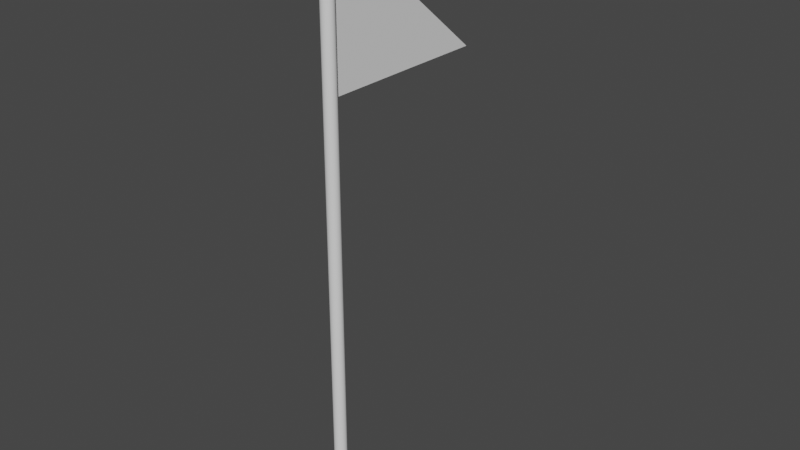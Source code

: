# Source: FlagPole.blend  (saved by Blender 2.92.15; exported with 4.5.12 LTS)
import bpy
from mathutils import Matrix  # noqa: F401  (used for matrix-valued properties, if any)

bpy.ops.wm.read_factory_settings(use_empty=True)
scene = bpy.context.scene
scene.name = 'Scene'

# ---- collections
col_collection = bpy.data.collections.new('Collection'); scene.collection.children.link(col_collection)

# ---- world
world_world = bpy.data.worlds.new('World'); scene.world = world_world
world_world.use_nodes = True; world_world.node_tree.nodes.clear()
_N = world_world.node_tree.nodes; _L = world_world.node_tree.links
n0 = _N.new('ShaderNodeOutputWorld'); n0.name = 'World Output'; n0.location = (300, 300)
n1 = _N.new('ShaderNodeBackground'); n1.name = 'Background'; n1.location = (10, 300)
n1.inputs[0].default_value = (0.05088, 0.05088, 0.05088, 1.0)
_L.new(n1.outputs[0], n0.inputs[0])
n0.is_active_output = True
world_world.color = (0.05088, 0.05088, 0.05088)
world_world.use_sun_shadow = False
world_world.sun_shadow_jitter_overblur = 0.0

# ---- meshes
me_cylinder = bpy.data.meshes.new('Cylinder')
me_cylinder.from_pydata([(4.095e-08, 0.2353, -11.5), (4.095e-08, 0.2353, 11.5), (0.0459, 0.2307, -11.5), (0.0459, 0.2307, 11.5), (0.09003, 0.2174, -11.5), (0.09003, 0.2174, 11.5), (0.1307, 0.1956, -11.5), (0.1307, 0.1956, 11.5), (0.1664, 0.1664, -11.5), (0.1664, 0.1664, 11.5), (0.1956, 0.1307, -11.5), (0.1956, 0.1307, 11.5), (0.2174, 0.09003, -11.5), (0.2174, 0.09003, 11.5), (0.2307, 0.0459, -11.5), (0.2307, 0.0459, 11.5), (0.2353, 2.613e-07, -11.5), (0.2353, 2.613e-07, 11.5), (0.2307, -0.0459, -11.5), (0.2307, -0.0459, 11.5), (0.2174, -0.09003, -11.5), (0.2174, -0.09003, 11.5), (0.1956, -0.1307, -11.5), (0.1956, -0.1307, 11.5), (0.1664, -0.1664, -11.5), (0.1664, -0.1664, 11.5), (0.1307, -0.1956, -11.5), (0.1307, -0.1956, 11.5), (0.09003, -0.2174, -11.5), (0.09003, -0.2174, 11.5), (0.0459, -0.2307, -11.5), (0.0459, -0.2307, 11.5), (-3.57e-08, -0.2353, -11.5), (-3.57e-08, -0.2353, 11.5), (-0.0459, -0.2307, -11.5), (-0.0459, -0.2307, 11.5), (-0.09003, -0.2174, -11.5), (-0.09003, -0.2174, 11.5), (-0.1307, -0.1956, -11.5), (-0.1307, -0.1956, 11.5), (-0.1664, -0.1664, -11.5), (-0.1664, -0.1664, 11.5), (-0.1956, -0.1307, -11.5), (-0.1956, -0.1307, 11.5), (-0.2174, -0.09003, -11.5), (-0.2174, -0.09003, 11.5), (-0.2307, -0.0459, -11.5), (-0.2307, -0.0459, 11.5), (-0.2353, 4.707e-07, -11.5), (-0.2353, 4.707e-07, 11.5), (-0.2307, 0.0459, -11.5), (-0.2307, 0.0459, 11.5), (-0.2174, 0.09003, -11.5), (-0.2174, 0.09003, 11.5), (-0.1956, 0.1307, -11.5), (-0.1956, 0.1307, 11.5), (-0.1664, 0.1664, -11.5), (-0.1664, 0.1664, 11.5), (-0.1307, 0.1956, -11.5), (-0.1307, 0.1956, 11.5), (-0.09003, 0.2174, -11.5), (-0.09003, 0.2174, 11.5), (-0.0459, 0.2307, -11.5), (-0.0459, 0.2307, 11.5)], [], [(0, 1, 3, 2), (2, 3, 5, 4), (4, 5, 7, 6), (6, 7, 9, 8), (8, 9, 11, 10), (10, 11, 13, 12), (12, 13, 15, 14), (14, 15, 17, 16), (16, 17, 19, 18), (18, 19, 21, 20), (20, 21, 23, 22), (22, 23, 25, 24), (24, 25, 27, 26), (26, 27, 29, 28), (28, 29, 31, 30), (30, 31, 33, 32), (32, 33, 35, 34), (34, 35, 37, 36), (36, 37, 39, 38), (38, 39, 41, 40), (40, 41, 43, 42), (42, 43, 45, 44), (44, 45, 47, 46), (46, 47, 49, 48), (48, 49, 51, 50), (50, 51, 53, 52), (52, 53, 55, 54), (54, 55, 57, 56), (56, 57, 59, 58), (58, 59, 61, 60), (3, 1, 63, 61, 59, 57, 55, 53, 51, 49, 47, 45, 43, 41, 39, 37, 35, 33, 31, 29, 27, 25, 23, 21, 19, 17, 15, 13, 11, 9, 7, 5), (60, 61, 63, 62), (62, 63, 1, 0), (0, 2, 4, 6, 8, 10, 12, 14, 16, 18, 20, 22, 24, 26, 28, 30, 32, 34, 36, 38, 40, 42, 44, 46, 48, 50, 52, 54, 56, 58, 60, 62)])
_uv = me_cylinder.uv_layers.new(name='UVMap')
_uv.uv.foreach_set('vector', [1.0, 0.5, 1.0, 1.0, 0.9688, 1.0, 0.9688, 0.5, 0.9688, 0.5, 0.9688, 1.0, 0.9375, 1.0, 0.9375, 0.5, 0.9375, 0.5, 0.9375, 1.0, 0.9062, 1.0, 0.9062, 0.5, 0.9062, 0.5, 0.9062, 1.0, 0.875, 1.0, 0.875, 0.5, 0.875, 0.5, 0.875, 1.0, 0.8438, 1.0, 0.8438, 0.5, 0.8438, 0.5, 0.8438, 1.0, 0.8125, 1.0, 0.8125, 0.5, 0.8125, 0.5, 0.8125, 1.0, 0.7812, 1.0, 0.7812, 0.5, 0.7812, 0.5, 0.7812, 1.0, 0.75, 1.0, 0.75, 0.5, 0.75, 0.5, 0.75, 1.0, 0.7188, 1.0, 0.7188, 0.5, 0.7188, 0.5, 0.7188, 1.0, 0.6875, 1.0, 0.6875, 0.5, 0.6875, 0.5, 0.6875, 1.0, 0.6562, 1.0, 0.6562, 0.5, 0.6562, 0.5, 0.6562, 1.0, 0.625, 1.0, 0.625, 0.5, 0.625, 0.5, 0.625, 1.0, 0.5938, 1.0, 0.5938, 0.5, 0.5938, 0.5, 0.5938, 1.0, 0.5625, 1.0, 0.5625, 0.5, 0.5625, 0.5, 0.5625, 1.0, 0.5312, 1.0, 0.5312, 0.5, 0.5312, 0.5, 0.5312, 1.0, 0.5, 1.0, 0.5, 0.5, 0.5, 0.5, 0.5, 1.0, 0.4688, 1.0, 0.4688, 0.5, 0.4688, 0.5, 0.4688, 1.0, 0.4375, 1.0, 0.4375, 0.5, 0.4375, 0.5, 0.4375, 1.0, 0.4062, 1.0, 0.4062, 0.5, 0.4062, 0.5, 0.4062, 1.0, 0.375, 1.0, 0.375, 0.5, 0.375, 0.5, 0.375, 1.0, 0.3438, 1.0, 0.3438, 0.5, 0.3438, 0.5, 0.3438, 1.0, 0.3125, 1.0, 0.3125, 0.5, 0.3125, 0.5, 0.3125, 1.0, 0.2812, 1.0, 0.2812, 0.5, 0.2812, 0.5, 0.2812, 1.0, 0.25, 1.0, 0.25, 0.5, 0.25, 0.5, 0.25, 1.0, 0.2188, 1.0, 0.2188, 0.5, 0.2188, 0.5, 0.2188, 1.0, 0.1875, 1.0, 0.1875, 0.5, 0.1875, 0.5, 0.1875, 1.0, 0.1562, 1.0, 0.1562, 0.5, 0.1562, 0.5, 0.1562, 1.0, 0.125, 1.0, 0.125, 0.5, 0.125, 0.5, 0.125, 1.0, 0.09375, 1.0, 0.09375, 0.5, 0.09375, 0.5, 0.09375, 1.0, 0.0625, 1.0, 0.0625, 0.5, 0.2968, 0.4854, 0.25, 0.49, 0.2032, 0.4854, 0.1582, 0.4717, 0.1167, 0.4496, 0.08029, 0.4197, 0.05045, 0.3833, 0.02827, 0.3418, 0.01461, 0.2968, 0.01, 0.25, 0.01461, 0.2032, 0.02827, 0.1582, 0.05045, 0.1167, 0.08029, 0.08029, 0.1167, 0.05045, 0.1582, 0.02827, 0.2032, 0.01461, 0.25, 0.01, 0.2968, 0.01461, 0.3418, 0.02827, 0.3833, 0.05045, 0.4197, 0.08029, 0.4496, 0.1167, 0.4717, 0.1582, 0.4854, 0.2032, 0.49, 0.25, 0.4854, 0.2968, 0.4717, 0.3418, 0.4496, 0.3833, 0.4197, 0.4197, 0.3833, 0.4496, 0.3418, 0.4717, 0.0625, 0.5, 0.0625, 1.0, 0.03125, 1.0, 0.03125, 0.5, 0.03125, 0.5, 0.03125, 1.0, 0.0, 1.0, 0.0, 0.5, 0.75, 0.49, 0.7968, 0.4854, 0.8418, 0.4717, 0.8833, 0.4496, 0.9197, 0.4197, 0.9496, 0.3833, 0.9717, 0.3418, 0.9854, 0.2968, 0.99, 0.25, 0.9854, 0.2032, 0.9717, 0.1582, 0.9496, 0.1167, 0.9197, 0.08029, 0.8833, 0.05045, 0.8418, 0.02827, 0.7968, 0.01461, 0.75, 0.01, 0.7032, 0.01461, 0.6582, 0.02827, 0.6167, 0.05045, 0.5803, 0.08029, 0.5504, 0.1167, 0.5283, 0.1582, 0.5146, 0.2032, 0.51, 0.25, 0.5146, 0.2968, 0.5283, 0.3418, 0.5504, 0.3833, 0.5803, 0.4197, 0.6167, 0.4496, 0.6582, 0.4717, 0.7032, 0.4854])
me_cylinder.use_remesh_fix_poles = True
me_cylinder.use_remesh_preserve_attributes = False
me_cylinder.use_mirror_vertex_groups = False
me_cylinder.update()
me_cube_001 = bpy.data.meshes.new('Cube.001')
me_cube_001.from_pydata([(-0.02859, -2.712, -1.707), (-0.02859, -2.712, 4.062), (-0.02859, 4.273, -1.707), (-0.02859, 4.273, -1.707), (0.02859, -2.712, -1.707), (0.02859, -2.712, 4.062), (0.02859, 4.273, -1.707), (0.02859, 4.273, -1.707), (-0.027, -2.706, -1.701), (-0.02708, -2.708, 4.055), (-0.02583, 4.273, -1.707), (-0.0273, 4.27, -1.715), (0.027, -2.706, -1.701), (0.02708, -2.708, 4.055), (0.02583, 4.273, -1.707), (0.0273, 4.27, -1.715)], [], [(0, 1, 3, 2), (2, 3, 7, 6), (6, 7, 5, 4), (4, 5, 1, 0), (2, 6, 4, 0), (7, 3, 1, 5), (8, 10, 11, 9), (10, 14, 15, 11), (14, 12, 13, 15), (12, 8, 9, 13), (10, 8, 12, 14), (15, 13, 9, 11)])
_uv = me_cube_001.uv_layers.new(name='UVMap')
_uv.uv.foreach_set('vector', [0.2503, 0.2067, 0.5006, 0.0, 0.5006, 0.5098, 0.5006, 0.5098, 0.0004895, 0.5098, 0.0004895, 0.5098, 0.0004895, 0.5098, 0.0004895, 0.5098, 0.0, 0.5098, 0.0, 0.5098, 0.0, 0.0, 0.2503, 0.2067, 0.5577, 0.5095, 0.5577, 0.8341, 0.546, 0.8341, 0.546, 0.5095, 0.5122, 0.5095, 0.5239, 0.5095, 0.5239, 0.9025, 0.5122, 0.9025, 0.5006, 0.5095, 0.5122, 0.5095, 0.5122, 0.9028, 0.5006, 0.9028, 0.7503, 0.3033, 1.0, 0.0001678, 0.9995, 0.0, 1.0, 0.5095, 0.0004895, 0.5101, 0.0004895, 0.5206, 0.0, 0.5209, 0.0, 0.5098, 0.7503, 0.5093, 0.5006, 0.2062, 0.7503, 0.0, 0.7498, 0.5095, 0.5577, 0.5095, 0.5687, 0.5095, 0.5687, 0.8285, 0.5577, 0.8285, 0.5458, 0.5095, 0.546, 0.9022, 0.535, 0.9022, 0.5352, 0.5095, 0.535, 0.5095, 0.535, 0.9022, 0.5239, 0.9022, 0.5239, 0.5095])
me_cube_001.use_remesh_fix_poles = True
me_cube_001.use_remesh_preserve_attributes = False
me_cube_001.use_mirror_vertex_groups = False
me_cube_001.update()

# ---- objects
ob_pole = bpy.data.objects.new('Pole', me_cylinder)
ob_cube = bpy.data.objects.new('Cube', me_cube_001)

# ---- transforms, parenting, visibility, modifiers, constraints
ob_pole.location = (0.0, 0.0, 0.0)
ob_pole.lineart.crease_threshold = 0.0
ob_cube.location = (0.0, 2.682, 7.377)
ob_cube.lineart.crease_threshold = 0.0

# ---- collection membership
col_collection.objects.link(ob_pole)
col_collection.objects.link(ob_cube)

# ---- scene / render settings (as saved in the file)
scene.frame_start = 1; scene.frame_end = 250; scene.frame_set(1)
scene.render.engine = 'BLENDER_EEVEE_NEXT'
scene.cycles.use_denoising = False
scene.cycles.samples = 128
scene.cycles.sampling_pattern = 'TABULATED_SOBOL'
scene.cycles.use_adaptive_sampling = False
scene.cycles.use_light_tree = False
scene.view_settings.view_transform = 'Filmic'
bpy.context.view_layer.update()

# ---- added for rendering (the .blend has no active camera and no usable light): camera, sun
cam_auto = bpy.data.cameras.new('AutoCamera')
cam_auto.lens = 50.0
cam_auto.sensor_width = 36.0
cam_auto.clip_end = 1000.0
ob_auto_camera = bpy.data.objects.new('AutoCamera', cam_auto)
scene.collection.objects.link(ob_auto_camera)
ob_auto_camera.location = (22.3003, -23.4001, 17.8403)
ob_auto_camera.rotation_euler = (1.09748, -7.21219e-08, 0.694738)
scene.camera = ob_auto_camera
light_auto_sun = bpy.data.lights.new('AutoSun', 'SUN')
light_auto_sun.energy = 3.0
light_auto_sun.angle = 0.0523599
ob_auto_sun = bpy.data.objects.new('AutoSun', light_auto_sun)
scene.collection.objects.link(ob_auto_sun)
ob_auto_sun.rotation_euler = (0.872665, 0.174533, 0.523599)
bpy.context.view_layer.update()
